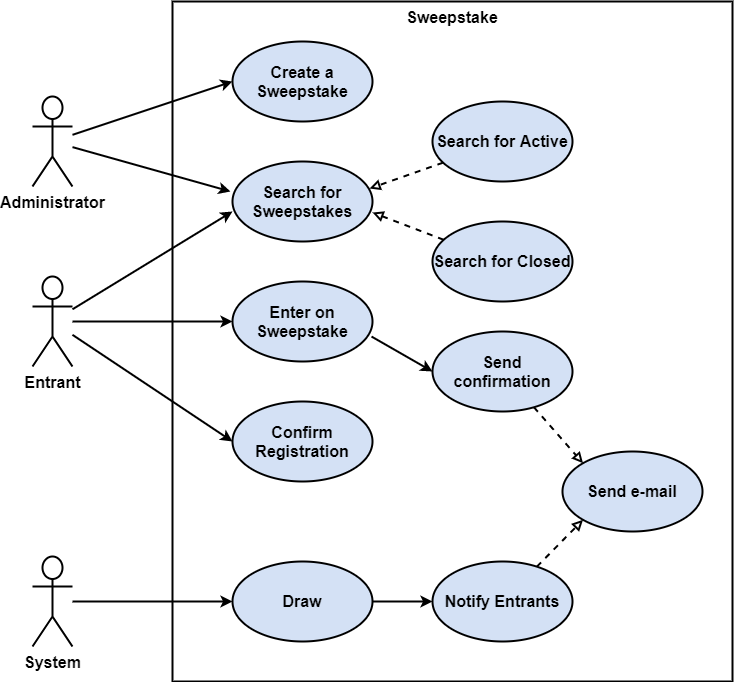

The diagram above was exported from draw.io. Its source (the exported page's mxGraphModel, read from the mxfile embedded in the PNG):
<mxGraphModel dx="1382" dy="764" grid="1" gridSize="10" guides="1" tooltips="1" connect="1" arrows="1" fold="1" page="1" pageScale="1" pageWidth="827" pageHeight="1169" math="0" shadow="0">
  <root>
    <mxCell id="0" />
    <mxCell id="1" parent="0" />
    <mxCell id="O2UCQnxFQJkVcJcnnAz_-21" value="&lt;span style=&quot;font-weight: 700&quot;&gt;Sweepstake&lt;/span&gt;" style="rounded=0;whiteSpace=wrap;html=1;fontSize=16;strokeWidth=2;fillColor=none;verticalAlign=top;" vertex="1" parent="1">
      <mxGeometry x="260" y="160" width="560" height="680" as="geometry" />
    </mxCell>
    <mxCell id="O2UCQnxFQJkVcJcnnAz_-19" style="edgeStyle=none;rounded=0;orthogonalLoop=1;jettySize=auto;html=1;entryX=0;entryY=0.5;entryDx=0;entryDy=0;fontSize=16;endArrow=classic;endFill=1;strokeWidth=2;" edge="1" parent="1" source="O2UCQnxFQJkVcJcnnAz_-1" target="O2UCQnxFQJkVcJcnnAz_-5">
      <mxGeometry relative="1" as="geometry" />
    </mxCell>
    <mxCell id="O2UCQnxFQJkVcJcnnAz_-20" style="edgeStyle=none;rounded=0;orthogonalLoop=1;jettySize=auto;html=1;entryX=0;entryY=0.5;entryDx=0;entryDy=0;fontSize=16;endArrow=classic;endFill=1;strokeWidth=2;" edge="1" parent="1" source="O2UCQnxFQJkVcJcnnAz_-1" target="O2UCQnxFQJkVcJcnnAz_-6">
      <mxGeometry relative="1" as="geometry" />
    </mxCell>
    <mxCell id="O2UCQnxFQJkVcJcnnAz_-23" style="edgeStyle=none;rounded=0;orthogonalLoop=1;jettySize=auto;html=1;entryX=0;entryY=0.625;entryDx=0;entryDy=0;fontSize=16;endArrow=classic;endFill=1;strokeWidth=2;entryPerimeter=0;" edge="1" parent="1" source="O2UCQnxFQJkVcJcnnAz_-1" target="O2UCQnxFQJkVcJcnnAz_-7">
      <mxGeometry relative="1" as="geometry" />
    </mxCell>
    <mxCell id="O2UCQnxFQJkVcJcnnAz_-1" value="Entrant" style="shape=umlActor;verticalLabelPosition=bottom;verticalAlign=top;html=1;outlineConnect=0;fontSize=16;fontStyle=1;strokeWidth=2;" vertex="1" parent="1">
      <mxGeometry x="120" y="435" width="40" height="90" as="geometry" />
    </mxCell>
    <mxCell id="O2UCQnxFQJkVcJcnnAz_-17" style="edgeStyle=none;rounded=0;orthogonalLoop=1;jettySize=auto;html=1;entryX=0;entryY=0.5;entryDx=0;entryDy=0;fontSize=16;endArrow=classic;endFill=1;strokeWidth=2;" edge="1" parent="1" source="O2UCQnxFQJkVcJcnnAz_-2" target="O2UCQnxFQJkVcJcnnAz_-10">
      <mxGeometry relative="1" as="geometry" />
    </mxCell>
    <mxCell id="O2UCQnxFQJkVcJcnnAz_-18" style="edgeStyle=none;rounded=0;orthogonalLoop=1;jettySize=auto;html=1;fontSize=16;endArrow=classic;endFill=1;strokeWidth=2;" edge="1" parent="1" source="O2UCQnxFQJkVcJcnnAz_-2">
      <mxGeometry relative="1" as="geometry">
        <mxPoint x="318" y="350" as="targetPoint" />
      </mxGeometry>
    </mxCell>
    <mxCell id="O2UCQnxFQJkVcJcnnAz_-2" value="Administrator" style="shape=umlActor;verticalLabelPosition=bottom;verticalAlign=top;html=1;outlineConnect=0;fontSize=16;fontStyle=1;strokeWidth=2;" vertex="1" parent="1">
      <mxGeometry x="120" y="255" width="40" height="90" as="geometry" />
    </mxCell>
    <mxCell id="O2UCQnxFQJkVcJcnnAz_-38" style="edgeStyle=none;rounded=0;orthogonalLoop=1;jettySize=auto;html=1;exitX=0.993;exitY=0.688;exitDx=0;exitDy=0;entryX=0;entryY=0.5;entryDx=0;entryDy=0;fontSize=16;endArrow=classic;endFill=1;strokeWidth=2;exitPerimeter=0;" edge="1" parent="1" source="O2UCQnxFQJkVcJcnnAz_-5" target="O2UCQnxFQJkVcJcnnAz_-27">
      <mxGeometry relative="1" as="geometry" />
    </mxCell>
    <mxCell id="O2UCQnxFQJkVcJcnnAz_-5" value="Enter on Sweepstake" style="ellipse;whiteSpace=wrap;html=1;fontSize=16;strokeWidth=2;fillColor=#D4E1F5;fontStyle=1" vertex="1" parent="1">
      <mxGeometry x="320" y="440" width="140" height="80" as="geometry" />
    </mxCell>
    <mxCell id="O2UCQnxFQJkVcJcnnAz_-6" value="Confirm Registration" style="ellipse;whiteSpace=wrap;html=1;fontSize=16;strokeWidth=2;fillColor=#D4E1F5;fontStyle=1" vertex="1" parent="1">
      <mxGeometry x="320" y="560" width="140" height="80" as="geometry" />
    </mxCell>
    <mxCell id="O2UCQnxFQJkVcJcnnAz_-7" value="Search for Sweepstakes" style="ellipse;whiteSpace=wrap;html=1;fontSize=16;strokeWidth=2;fillColor=#D4E1F5;fontStyle=1" vertex="1" parent="1">
      <mxGeometry x="320" y="320" width="140" height="80" as="geometry" />
    </mxCell>
    <mxCell id="O2UCQnxFQJkVcJcnnAz_-10" value="Create a Sweepstake" style="ellipse;whiteSpace=wrap;html=1;fontSize=16;strokeWidth=2;fillColor=#D4E1F5;fontStyle=1" vertex="1" parent="1">
      <mxGeometry x="320" y="200" width="140" height="80" as="geometry" />
    </mxCell>
    <mxCell id="O2UCQnxFQJkVcJcnnAz_-14" style="rounded=0;orthogonalLoop=1;jettySize=auto;html=1;entryX=0.979;entryY=0.338;entryDx=0;entryDy=0;fontSize=16;strokeWidth=2;dashed=1;endArrow=block;endFill=0;entryPerimeter=0;" edge="1" parent="1" source="O2UCQnxFQJkVcJcnnAz_-11" target="O2UCQnxFQJkVcJcnnAz_-7">
      <mxGeometry relative="1" as="geometry" />
    </mxCell>
    <mxCell id="O2UCQnxFQJkVcJcnnAz_-11" value="Search for Active" style="ellipse;whiteSpace=wrap;html=1;fontSize=16;strokeWidth=2;fillColor=#D4E1F5;fontStyle=1" vertex="1" parent="1">
      <mxGeometry x="520" y="260" width="140" height="80" as="geometry" />
    </mxCell>
    <mxCell id="O2UCQnxFQJkVcJcnnAz_-16" style="edgeStyle=none;rounded=0;orthogonalLoop=1;jettySize=auto;html=1;entryX=1;entryY=0.638;entryDx=0;entryDy=0;entryPerimeter=0;dashed=1;fontSize=16;endArrow=block;endFill=0;strokeWidth=2;" edge="1" parent="1" source="O2UCQnxFQJkVcJcnnAz_-12" target="O2UCQnxFQJkVcJcnnAz_-7">
      <mxGeometry relative="1" as="geometry" />
    </mxCell>
    <mxCell id="O2UCQnxFQJkVcJcnnAz_-12" value="Search for Closed" style="ellipse;whiteSpace=wrap;html=1;fontSize=16;strokeWidth=2;fillColor=#D4E1F5;fontStyle=1" vertex="1" parent="1">
      <mxGeometry x="520" y="380" width="140" height="80" as="geometry" />
    </mxCell>
    <mxCell id="O2UCQnxFQJkVcJcnnAz_-26" style="edgeStyle=none;rounded=0;orthogonalLoop=1;jettySize=auto;html=1;entryX=0;entryY=0.5;entryDx=0;entryDy=0;fontSize=16;endArrow=classic;endFill=1;strokeWidth=2;" edge="1" parent="1" source="O2UCQnxFQJkVcJcnnAz_-24" target="O2UCQnxFQJkVcJcnnAz_-25">
      <mxGeometry relative="1" as="geometry" />
    </mxCell>
    <mxCell id="O2UCQnxFQJkVcJcnnAz_-24" value="&lt;b&gt;System&lt;/b&gt;" style="shape=umlActor;verticalLabelPosition=bottom;verticalAlign=top;html=1;outlineConnect=0;fontSize=16;strokeWidth=2;fillColor=none;" vertex="1" parent="1">
      <mxGeometry x="120" y="715" width="40" height="90" as="geometry" />
    </mxCell>
    <mxCell id="O2UCQnxFQJkVcJcnnAz_-35" style="edgeStyle=none;rounded=0;orthogonalLoop=1;jettySize=auto;html=1;entryX=0;entryY=0.5;entryDx=0;entryDy=0;fontSize=16;endArrow=classic;endFill=1;strokeWidth=2;" edge="1" parent="1" source="O2UCQnxFQJkVcJcnnAz_-25" target="O2UCQnxFQJkVcJcnnAz_-32">
      <mxGeometry relative="1" as="geometry" />
    </mxCell>
    <mxCell id="O2UCQnxFQJkVcJcnnAz_-25" value="Draw" style="ellipse;whiteSpace=wrap;html=1;fontSize=16;strokeWidth=2;fillColor=#D4E1F5;fontStyle=1" vertex="1" parent="1">
      <mxGeometry x="320" y="720" width="140" height="80" as="geometry" />
    </mxCell>
    <mxCell id="O2UCQnxFQJkVcJcnnAz_-33" style="edgeStyle=none;rounded=0;orthogonalLoop=1;jettySize=auto;html=1;fontSize=16;endArrow=block;endFill=0;strokeWidth=2;dashed=1;entryX=0;entryY=0;entryDx=0;entryDy=0;" edge="1" parent="1" source="O2UCQnxFQJkVcJcnnAz_-27" target="O2UCQnxFQJkVcJcnnAz_-31">
      <mxGeometry relative="1" as="geometry">
        <mxPoint x="661" y="632" as="targetPoint" />
      </mxGeometry>
    </mxCell>
    <mxCell id="O2UCQnxFQJkVcJcnnAz_-27" value="Send confirmation" style="ellipse;whiteSpace=wrap;html=1;fontSize=16;strokeWidth=2;fillColor=#D4E1F5;fontStyle=1" vertex="1" parent="1">
      <mxGeometry x="520" y="490" width="140" height="80" as="geometry" />
    </mxCell>
    <mxCell id="O2UCQnxFQJkVcJcnnAz_-31" value="Send e-mail" style="ellipse;whiteSpace=wrap;html=1;fontSize=16;strokeWidth=2;fillColor=#D4E1F5;fontStyle=1" vertex="1" parent="1">
      <mxGeometry x="650" y="610" width="140" height="80" as="geometry" />
    </mxCell>
    <mxCell id="O2UCQnxFQJkVcJcnnAz_-34" style="edgeStyle=none;rounded=0;orthogonalLoop=1;jettySize=auto;html=1;entryX=0;entryY=1;entryDx=0;entryDy=0;fontSize=16;endArrow=block;endFill=0;strokeWidth=2;dashed=1;" edge="1" parent="1" source="O2UCQnxFQJkVcJcnnAz_-32" target="O2UCQnxFQJkVcJcnnAz_-31">
      <mxGeometry relative="1" as="geometry" />
    </mxCell>
    <mxCell id="O2UCQnxFQJkVcJcnnAz_-32" value="Notify Entrants" style="ellipse;whiteSpace=wrap;html=1;fontSize=16;strokeWidth=2;fillColor=#D4E1F5;fontStyle=1" vertex="1" parent="1">
      <mxGeometry x="520" y="720" width="140" height="80" as="geometry" />
    </mxCell>
  </root>
</mxGraphModel>